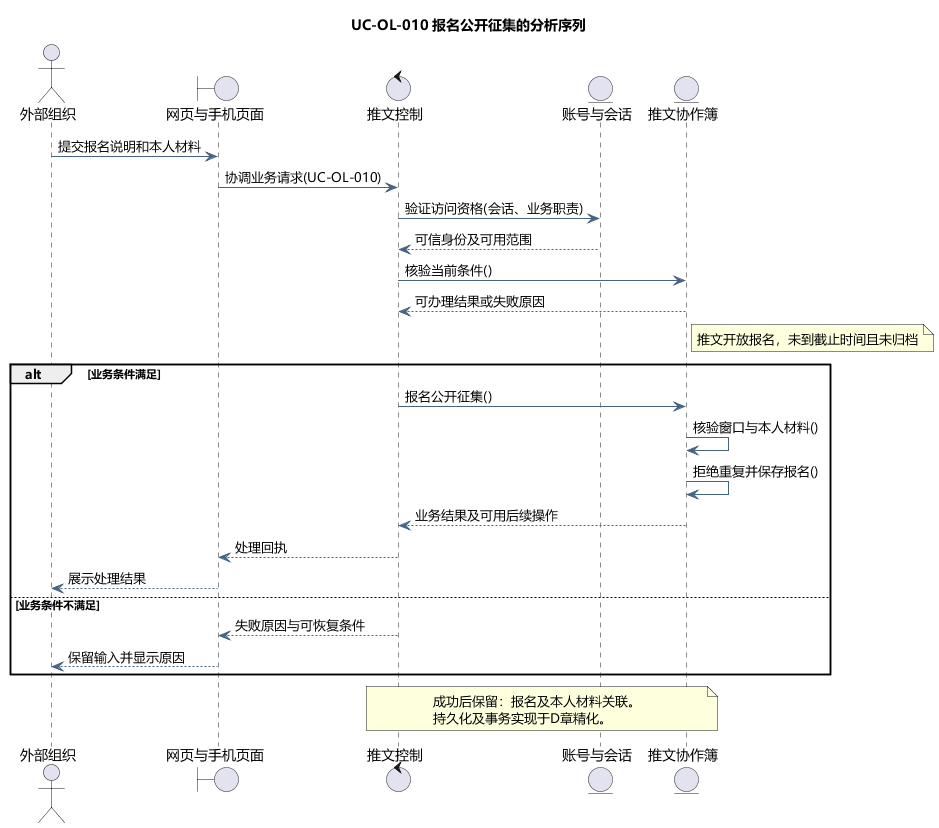

The diagram above was rendered by PlantUML. Its source (embedded in the PNG):
@startuml
skinparam defaultFontName Microsoft YaHei
skinparam shadowing false
skinparam backgroundColor #FFFFFF
skinparam ArrowColor #466482
skinparam classAttributeIconSize 0
hide empty members
title UC-OL-010 报名公开征集的分析序列
actor "外部组织" as actor
boundary "网页与手机页面" as page
control "推文控制" as ctl
entity "账号与会话" as identity
entity "推文协作簿" as model
actor -> page : 提交报名说明和本人材料
page -> ctl : 协调业务请求(UC-OL-010)
ctl -> identity : 验证访问资格(会话、业务职责)
identity --> ctl : 可信身份及可用范围
ctl -> model : 核验当前条件()
model --> ctl : 可办理结果或失败原因
note right of model
推文开放报名，未到截止时间且未归档
end note
alt 业务条件满足
ctl -> model : 报名公开征集()
model -> model : 核验窗口与本人材料()
model -> model : 拒绝重复并保存报名()
model --> ctl : 业务结果及可用后续操作
ctl --> page : 处理回执
page --> actor : 展示处理结果
else 业务条件不满足
ctl --> page : 失败原因与可恢复条件
page --> actor : 保留输入并显示原因
end
note over ctl,model
成功后保留：报名及本人材料关联。
持久化及事务实现于D章精化。
end note

@enduml